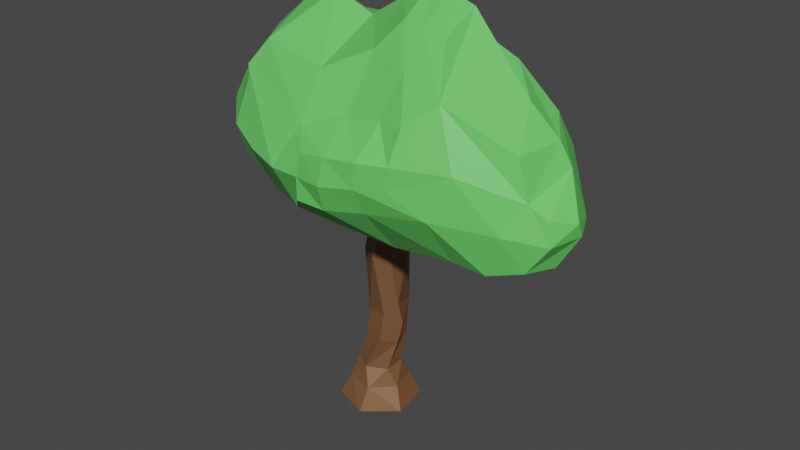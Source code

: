 # Source: Trees3UV.blend  (saved by Blender 2.82.7; exported with 4.5.12 LTS)
import bpy
from mathutils import Matrix  # noqa: F401  (used for matrix-valued properties, if any)

bpy.ops.wm.read_factory_settings(use_empty=True)
scene = bpy.context.scene
scene.name = 'Scene'

# ---- collections
col_tree3 = bpy.data.collections.new('Tree3'); scene.collection.children.link(col_tree3)

# ---- materials (node trees are filled in below, after node groups)
mat_material_008 = bpy.data.materials.new('Material.008')
mat_material_008.use_transparent_shadow = False
mat_material_001 = bpy.data.materials.new('Material.001')
mat_material_001.use_transparent_shadow = False

# ---- material node trees
mat_material_008.use_nodes = True; mat_material_008.node_tree.nodes.clear()
_N = mat_material_008.node_tree.nodes; _L = mat_material_008.node_tree.links
n0 = _N.new('ShaderNodeOutputMaterial'); n0.name = 'Material Output'; n0.location = (300, 300)
n1 = _N.new('ShaderNodeBsdfPrincipled'); n1.name = 'Principled BSDF'; n1.location = (10, 300)
n1.distribution = 'GGX'
n1.subsurface_method = 'BURLEY'
n1.inputs[0].default_value = (0.2016, 0.09084, 0.03689, 1.0)
n1.inputs[3].default_value = 1.45
n1.inputs[27].default_value = (0.0, 0.0, 0.0, 1.0)
n1.inputs[28].default_value = 1.0
_L.new(n1.outputs[0], n0.inputs[0])
n0.is_active_output = True
mat_material_001.use_nodes = True; mat_material_001.node_tree.nodes.clear()
_N = mat_material_001.node_tree.nodes; _L = mat_material_001.node_tree.links
n0 = _N.new('ShaderNodeOutputMaterial'); n0.name = 'Material Output'; n0.location = (300, 300)
n1 = _N.new('ShaderNodeBsdfPrincipled'); n1.name = 'Principled BSDF'; n1.location = (10, 300)
n1.distribution = 'GGX'
n1.subsurface_method = 'BURLEY'
n1.inputs[0].default_value = (0.1463, 0.6898, 0.1356, 1.0)
n1.inputs[3].default_value = 1.45
n1.inputs[27].default_value = (0.0, 0.0, 0.0, 1.0)
n1.inputs[28].default_value = 1.0
_L.new(n1.outputs[0], n0.inputs[0])
n0.is_active_output = True

# ---- world
world_world = bpy.data.worlds.new('World'); scene.world = world_world
world_world.use_nodes = True; world_world.node_tree.nodes.clear()
_N = world_world.node_tree.nodes; _L = world_world.node_tree.links
n0 = _N.new('ShaderNodeOutputWorld'); n0.name = 'World Output'; n0.location = (300, 300)
n1 = _N.new('ShaderNodeBackground'); n1.name = 'Background'; n1.location = (10, 300)
n1.inputs[0].default_value = (0.05088, 0.05088, 0.05088, 1.0)
_L.new(n1.outputs[0], n0.inputs[0])
n0.is_active_output = True
world_world.color = (0.05088, 0.05088, 0.05088)
world_world.use_sun_shadow = False
world_world.sun_shadow_jitter_overblur = 0.0

# ---- meshes
me_cylinder_003 = bpy.data.meshes.new('Cylinder.003')
me_cylinder_003.from_pydata([(-0.6251, -2.951, -1.078), (-0.6403, -2.427, -0.811), (0.2627, -2.951, -0.7578), (0.02356, -2.427, -0.6374), (0.4291, -2.951, 0.1712), (0.2052, -2.427, 0.02433), (-0.2923, -2.951, 0.7798), (-0.277, -2.427, 0.5125), (-1.18, -2.951, 0.4594), (-0.9409, -2.427, 0.339), (-1.346, -2.951, -0.4697), (-1.123, -2.427, -0.3228), (-0.02468, -2.006, -0.4009), (-0.4587, -1.982, -0.6525), (-0.02027, -2.006, 0.1024), (-0.4587, -1.982, 0.354), (-0.8927, -1.958, 0.1024), (-0.8927, -1.958, -0.4009), (0.09777, -0.324, -0.5287), (-0.2741, -0.38, -0.6158), (0.3199, -0.6945, -0.04236), (0.06644, -0.38, 0.3174), (-0.4193, -0.4361, 0.2303), (-0.5896, -0.4361, -0.2363), (0.3335, 1.102, -0.1978), (0.1632, 1.232, -0.4682), (0.2861, 1.102, 0.3407), (0.03828, 1.232, 0.6567), (-0.4471, 1.161, 0.3403), (-0.4086, 1.161, -0.2544), (1.076, 2.688, -0.1711), (0.611, 2.688, -0.2689), (1.076, 2.688, 0.3701), (0.611, 2.688, 0.6407), (0.1463, 2.688, 0.3701), (0.1463, 2.688, -0.1711), (0.6588, 1.904, 0.4044), (-0.1382, 2.098, 0.05615), (-0.106, 2.098, 0.5083), (0.6457, 1.924, -0.0234), (0.4353, 2.083, -0.1782), (0.3341, 2.083, 0.7315), (1.072, 3.08, 0.08145), (0.8415, 3.08, -0.1147), (1.178, 3.08, 0.4737), (0.7354, 3.08, 0.6699), (0.3985, 3.08, 0.4737), (0.3985, 3.08, 0.08145), (0.2867, -0.1264, 0.09067), (-0.5354, -1.152, 0.1989), (-0.6639, -1.152, -0.2767), (0.1924, -1.237, -0.006866), (-0.06232, -1.116, 0.3263), (-0.3194, -1.116, -0.6248), (0.06775, -1.079, -0.4974), (-3.585, 3.266, -0.007418), (-3.697, 4.195, 0.0553), (-3.373, 3.464, 1.187), (-3.354, 4.165, 1.204), (-3.283, 2.938, 0.3271), (-3.6, 4.171, 0.9524), (-2.775, 3.133, 1.456), (-2.526, 4.06, 1.985), (-2.971, 2.666, 0.428), (-1.148, 2.221, 1.156), (-1.67, 2.74, 1.722), (-1.547, 3.899, 2.455), (-1.047, 2.277, 0.4404), (-1.933, 2.667, 0.4389), (-3.467, 4.826, -0.1405), (-3.209, 4.801, 0.9762), (-3.306, 5.257, 0.1912), (-2.444, 5.114, 1.554), (-3.055, 5.686, 0.0536), (-2.153, 6.469, -0.009423), (-2.286, 5.355, 1.749), (-1.857, 5.937, 1.534), (-1.243, 6.761, 0.1594), (-2.682, 3.325, -0.9735), (-1.835, 2.747, -0.6426), (-0.12, 3.274, 2.67), (-0.06969, 3.811, 2.724), (-0.6512, 2.157, 1.268), (-0.6264, 2.799, 2.177), (-0.6879, 3.852, 2.76), (-0.5642, 2.031, 0.5574), (0.5227, 3.235, 2.611), (0.6151, 3.845, 2.845), (-0.1684, 2.151, 1.188), (0.3215, 2.463, 1.75), (-0.1133, 2.067, 0.5686), (0.4795, 2.301, 0.5824), (1.396, 3.978, 2.726), (1.479, 2.338, 1.606), (1.449, 3.399, 2.463), (1.504, 1.975, 0.2848), (2.062, 4.095, 2.588), (2.975, 2.586, 1.71), (2.842, 3.638, 2.392), (3.285, 2.373, 0.2644), (3.705, 2.527, 1.661), (4.057, 3.502, 1.816), (4.223, 2.512, 0.1684), (4.434, 2.742, 1.465), (4.908, 3.398, 1.398), (4.698, 2.702, 0.8367), (5.092, 3.414, 0.6489), (0.07198, 4.347, 2.71), (-0.2789, 4.712, 2.33), (-0.2485, 5.715, 1.749), (-0.2483, 6.427, 0.2181), (0.7142, 4.457, 2.785), (0.7206, 5.113, 2.066), (0.8567, 6.265, 1.455), (1.341, 6.845, 1.145), (0.5932, 6.941, 0.2799), (1.24, 7.263, 0.2914), (1.48, 4.545, 2.745), (1.587, 5.198, 2.161), (1.8, 6.084, 1.723), (1.835, 6.767, 1.218), (2.28, 7.056, 0.2496), (1.735, 7.281, 0.3092), (2.135, 4.584, 2.595), (2.224, 5.265, 2.329), (3.29, 4.591, 2.199), (2.809, 5.789, 1.973), (2.377, 6.692, 1.26), (3.811, 5.695, 0.622), (4.445, 4.144, 1.48), (4.196, 5.003, 1.485), (4.655, 4.578, 0.4369), (4.421, 5.075, 0.5222), (4.817, 3.9, 1.378), (5.126, 3.756, 0.8555), (-0.4584, 2.263, -0.01345), (-0.7167, 2.421, -0.5661), (-0.083, 2.275, -0.03666), (0.3296, 2.339, -0.5482), (1.363, 1.987, -0.1712), (-3.301, 3.482, -0.6488), (-3.301, 4.193, -0.6914), (-2.924, 3.278, -0.8334), (-2.898, 4.236, -0.9776), (-2.698, 4.325, -1.351), (-2.242, 3.476, -1.647), (-2.206, 4.168, -1.699), (-1.779, 2.773, -0.96), (-1.486, 3.245, -1.713), (-1.375, 3.997, -1.776), (-3.242, 4.752, -0.4977), (-2.909, 4.759, -0.7465), (-2.457, 5.622, -0.8953), (-2.011, 6.381, -0.6268), (-2.058, 4.88, -1.5), (-1.347, 5.66, -1.084), (-1.229, 6.175, -0.7065), (-1.368, 5.098, -1.634), (4.813, 3.499, 0.05828), (-0.4419, 2.24, -0.3309), (-0.6953, 2.453, -0.8835), (-0.5367, 3.131, -1.63), (-0.4421, 3.867, -1.643), (-0.06651, 2.184, -0.3541), (0.3461, 2.37, -0.8656), (0.4355, 3.183, -1.477), (0.4937, 3.849, -1.641), (1.378, 2.179, -0.4887), (1.402, 3.284, -1.326), (1.352, 3.876, -1.642), (3.083, 2.948, -0.4769), (2.695, 3.653, -1.06), (1.943, 3.938, -1.507), (3.867, 2.828, -0.6204), (4.223, 3.62, -0.4808), (-0.4712, 5.296, -1.285), (-0.2448, 6.08, -1.075), (-0.3907, 4.578, -1.564), (0.6556, 5.193, -1.16), (0.8228, 6.49, -0.5186), (1.211, 7.032, -0.2218), (0.5662, 4.486, -1.615), (1.799, 5.511, -1.28), (1.793, 6.438, -0.4148), (1.573, 7.033, -0.1845), (1.405, 4.442, -1.677), (2.624, 5.195, -1.05), (2.959, 6.057, -0.2482), (1.959, 4.342, -1.506), (3.947, 4.441, -0.7524), (3.946, 5.307, -0.1434)], [], [(0, 1, 3, 2), (2, 3, 5, 4), (4, 5, 7, 6), (6, 7, 9, 8), (9, 7, 15, 16), (8, 9, 11, 10), (10, 11, 1, 0), (0, 2, 4, 6, 8, 10), (50, 49, 22, 23), (5, 3, 12, 14), (11, 9, 16, 17), (3, 1, 13, 12), (7, 5, 14, 15), (1, 11, 17, 13), (22, 21, 27, 28), (52, 51, 20, 21), (54, 53, 19, 18), (53, 50, 23, 19), (49, 52, 21, 22), (51, 54, 18, 20), (48, 21, 20), (23, 22, 28, 29), (21, 48, 26, 27), (18, 19, 25, 24), (19, 23, 29, 25), (33, 32, 44, 45), (40, 37, 35, 31), (38, 41, 33, 34), (37, 38, 34, 35), (36, 39, 30, 32), (41, 36, 32, 33), (39, 40, 31, 30), (24, 25, 40, 39), (27, 26, 36, 41), (26, 24, 39, 36), (29, 28, 38, 37), (28, 27, 41, 38), (25, 29, 37, 40), (42, 43, 47, 46, 45, 44), (30, 31, 43, 42), (31, 35, 47, 43), (34, 33, 45, 46), (32, 30, 42, 44), (35, 34, 46, 47), (48, 18, 24, 26), (18, 48, 20), (14, 12, 54, 51), (16, 15, 52, 49), (13, 17, 50, 53), (12, 13, 53, 54), (15, 14, 51, 52), (17, 16, 49, 50), (59, 57, 58, 60), (56, 55, 59, 60), (58, 57, 61, 62), (63, 61, 57, 59), (62, 61, 65, 66), (67, 64, 65, 68), (68, 65, 61, 63), (60, 58, 70, 71), (69, 56, 60, 71), (70, 58, 62, 72), (71, 70, 72, 73), (72, 62, 66, 75), (73, 72, 75, 76), (74, 73, 76, 77), (79, 68, 63, 78), (65, 64, 82, 83), (83, 80, 81, 84), (66, 65, 83, 84), (85, 82, 64, 67), (81, 80, 86, 87), (83, 82, 88, 89), (89, 86, 80, 83), (90, 88, 82, 85), (91, 89, 88, 90), (86, 89, 93, 94), (94, 92, 87, 86), (95, 93, 89, 91), (94, 93, 97, 98), (98, 96, 92, 94), (99, 97, 93, 95), (98, 97, 100, 101), (102, 100, 97, 99), (101, 100, 103, 104), (105, 103, 100, 102), (106, 104, 103, 105), (84, 81, 107, 108), (75, 66, 84, 108), (76, 75, 108, 109), (77, 76, 109, 110), (107, 81, 87, 111), (108, 107, 111, 112), (109, 108, 112, 113), (110, 109, 113, 115), (115, 113, 114, 116), (111, 87, 92, 117), (112, 111, 117, 118), (113, 112, 118, 119), (114, 113, 119, 120), (116, 114, 120, 122), (117, 92, 96, 123), (118, 117, 123, 124), (125, 123, 96, 98), (126, 124, 123, 125), (119, 118, 124, 126), (120, 119, 126, 127), (121, 127, 126, 128), (122, 120, 127, 121), (125, 98, 101, 129), (126, 125, 129, 130), (132, 130, 129, 131), (128, 126, 130, 132), (129, 101, 104, 133), (134, 133, 104, 106), (131, 129, 133, 134), (135, 85, 67, 136), (136, 67, 68, 79), (137, 90, 85, 135), (138, 91, 90, 137), (139, 95, 91, 138), (95, 139, 167), (139, 138, 164, 167), (136, 79, 147, 160), (79, 78, 147), (135, 136, 160, 159), (138, 137, 163, 164), (137, 135, 159, 163), (140, 55, 56, 141), (142, 59, 55, 140), (143, 142, 140, 141), (78, 63, 59, 142), (144, 78, 142, 143), (145, 78, 144, 146), (148, 147, 78, 145), (149, 148, 145, 146), (141, 56, 69, 150), (151, 143, 141, 150), (150, 69, 71, 151), (152, 144, 143, 151), (151, 71, 73, 152), (152, 73, 74, 153), (146, 144, 152, 154), (156, 155, 152, 153), (153, 74, 77, 156), (157, 149, 146, 154), (154, 152, 155, 157), (106, 105, 102, 158), (134, 106, 158, 131), (161, 160, 147, 148), (162, 161, 148, 149), (164, 163, 159, 160), (165, 164, 160, 161), (166, 165, 161, 162), (168, 167, 164, 165), (169, 168, 165, 166), (170, 99, 95, 167), (171, 170, 167, 168), (172, 171, 168, 169), (173, 102, 99, 170), (174, 158, 102, 173), (174, 173, 170, 171), (176, 175, 155, 156), (156, 77, 110, 176), (177, 162, 149, 157), (157, 155, 175, 177), (179, 178, 175, 176), (176, 110, 115, 179), (179, 115, 116, 180), (181, 166, 162, 177), (177, 175, 178, 181), (183, 182, 178, 179), (184, 122, 121, 183), (184, 183, 179, 180), (180, 116, 122, 184), (185, 169, 166, 181), (181, 178, 182, 185), (187, 186, 182, 183), (183, 121, 128, 187), (188, 186, 171, 172), (188, 172, 169, 185), (185, 182, 186, 188), (189, 131, 158, 174), (189, 174, 171, 186), (190, 132, 131, 189), (190, 189, 186, 187), (187, 128, 132, 190)])
me_cylinder_003.polygons.foreach_set('material_index', [0, 0, 0, 0, 0, 0, 0, 0, 0, 0, 0, 0, 0, 0, 0, 0, 0, 0, 0, 0, 0, 0, 0, 0, 0, 0, 0, 0, 0, 0, 0, 0, 0, 0, 0, 0, 0, 0, 0, 0, 0, 0, 0, 0, 0, 0, 0, 0, 0, 0, 0, 0, 1, 1, 1, 1, 1, 1, 1, 1, 1, 1, 1, 1, 1, 1, 1, 1, 1, 1, 1, 1, 1, 1, 1, 1, 1, 1, 1, 1, 1, 1, 1, 1, 1, 1, 1, 1, 1, 1, 1, 1, 1, 1, 1, 1, 1, 1, 1, 1, 1, 1, 1, 1, 1, 1, 1, 1, 1, 1, 1, 1, 1, 1, 1, 1, 1, 1, 1, 1, 1, 1, 1, 1, 1, 1, 1, 1, 1, 1, 1, 1, 1, 1, 1, 1, 1, 1, 1, 1, 1, 1, 1, 1, 1, 1, 1, 1, 1, 1, 1, 1, 1, 1, 1, 1, 1, 1, 1, 1, 1, 1, 1, 1, 1, 1, 1, 1, 1, 1, 1, 1, 1, 1, 1, 1, 1, 1, 1, 1, 1, 1, 1, 1, 1, 1, 1])
_uv = me_cylinder_003.uv_layers.new(name='UVMap')
_uv.uv.foreach_set('vector', [0.7551, 0.5295, 0.7561, 0.5645, 0.7119, 0.5645, 0.6959, 0.5295, 0.6959, 0.5295, 0.7119, 0.5645, 0.6997, 0.5645, 0.6848, 0.5295, 0.9217, 0.5295, 0.9067, 0.5645, 0.8746, 0.5645, 0.8736, 0.5295, 0.8736, 0.5295, 0.8746, 0.5645, 0.8303, 0.5645, 0.8143, 0.5295, 0.8303, 0.5645, 0.8746, 0.5645, 0.8625, 0.5941, 0.8335, 0.5957, 0.8143, 0.5295, 0.8303, 0.5645, 0.8182, 0.5645, 0.8032, 0.5295, 0.8032, 0.5295, 0.7883, 0.5645, 0.7561, 0.5645, 0.7551, 0.5295, 0.7811, 0.4056, 0.8403, 0.427, 0.8514, 0.4889, 0.8032, 0.5295, 0.744, 0.5081, 0.7329, 0.4462, 0.8488, 0.6495, 0.8573, 0.6495, 0.8651, 0.6972, 0.8537, 0.6972, 0.6997, 0.5645, 0.7119, 0.5645, 0.7151, 0.5925, 0.7148, 0.5925, 0.8182, 0.5645, 0.8303, 0.5645, 0.8335, 0.5957, 0.8335, 0.5957, 0.7119, 0.5645, 0.7561, 0.5645, 0.744, 0.5941, 0.7151, 0.5925, 0.8746, 0.5645, 0.9067, 0.5645, 0.8917, 0.5925, 0.8625, 0.5941, 0.7561, 0.5645, 0.7883, 0.5645, 0.773, 0.5957, 0.744, 0.5941, 0.8651, 0.6972, 0.8975, 0.701, 0.8956, 0.8085, 0.8632, 0.8038, 0.8889, 0.6519, 0.9059, 0.6438, 0.9144, 0.68, 0.8975, 0.701, 0.7089, 0.6543, 0.7347, 0.6519, 0.7317, 0.701, 0.7069, 0.7047, 0.7347, 0.6519, 0.7577, 0.6495, 0.7528, 0.6972, 0.7317, 0.701, 0.8573, 0.6495, 0.8889, 0.6519, 0.8975, 0.701, 0.8651, 0.6972, 0.7006, 0.6438, 0.7089, 0.6543, 0.7069, 0.7047, 0.6921, 0.68, 0.9122, 0.7179, 0.8975, 0.701, 0.9144, 0.68, 0.8537, 0.6972, 0.8651, 0.6972, 0.8632, 0.8038, 0.8658, 0.8038, 0.8975, 0.701, 0.9122, 0.7179, 0.9121, 0.7998, 0.8956, 0.8085, 0.7069, 0.7047, 0.7317, 0.701, 0.7026, 0.8085, 0.6912, 0.7998, 0.7317, 0.701, 0.7528, 0.6972, 0.7407, 0.8038, 0.7026, 0.8085, 0.9338, 0.9056, 0.9648, 0.9056, 0.9716, 0.9317, 0.9421, 0.9317, 0.6844, 0.8653, 0.7227, 0.8663, 0.7037, 0.9056, 0.6727, 0.9056, 0.886, 0.8663, 0.9153, 0.8653, 0.9338, 0.9056, 0.9028, 0.9056, 0.8838, 0.8663, 0.886, 0.8663, 0.9028, 0.9056, 0.9028, 0.9056, 0.6695, 0.8533, 0.6704, 0.8546, 0.6417, 0.9056, 0.6417, 0.9056, 0.9153, 0.8653, 0.937, 0.8533, 0.9648, 0.9056, 0.9338, 0.9056, 0.6704, 0.8546, 0.6844, 0.8653, 0.6727, 0.9056, 0.6417, 0.9056, 0.6912, 0.7998, 0.7026, 0.8085, 0.6844, 0.8653, 0.6704, 0.8546, 0.8956, 0.8085, 0.9121, 0.7998, 0.937, 0.8533, 0.9153, 0.8653, 0.9121, 0.7998, 0.9153, 0.7998, 0.9361, 0.8546, 0.937, 0.8533, 0.8658, 0.8038, 0.8632, 0.8038, 0.886, 0.8663, 0.8838, 0.8663, 0.8632, 0.8038, 0.8956, 0.8085, 0.9153, 0.8653, 0.886, 0.8663, 0.7026, 0.8085, 0.7407, 0.8038, 0.7227, 0.8663, 0.6844, 0.8653, 0.7093, 0.971, 0.6939, 0.9841, 0.6644, 0.971, 0.6644, 0.9448, 0.6869, 0.9317, 0.7164, 0.9448, 0.6417, 0.9056, 0.6727, 0.9056, 0.6573, 0.9317, 0.6419, 0.9317, 0.6727, 0.9056, 0.7037, 0.9056, 0.6869, 0.9317, 0.6573, 0.9317, 0.9028, 0.9056, 0.9338, 0.9056, 0.9421, 0.9317, 0.9196, 0.9317, 0.6417, 0.9056, 0.6417, 0.9056, 0.6419, 0.9317, 0.6348, 0.9317, 0.7037, 0.9056, 0.7037, 0.9056, 0.6869, 0.9317, 0.6869, 0.9317, 0.6943, 0.7179, 0.7069, 0.7047, 0.6912, 0.7998, 0.6943, 0.7998, 0.7069, 0.7047, 0.6943, 0.7179, 0.6921, 0.68, 0.7148, 0.5925, 0.7151, 0.5925, 0.7089, 0.6543, 0.7006, 0.6438, 0.8335, 0.5957, 0.8625, 0.5941, 0.8889, 0.6519, 0.8573, 0.6495, 0.744, 0.5941, 0.773, 0.5957, 0.7577, 0.6495, 0.7347, 0.6519, 0.7151, 0.5925, 0.744, 0.5941, 0.7347, 0.6519, 0.7089, 0.6543, 0.8625, 0.5941, 0.8917, 0.5925, 0.9059, 0.6438, 0.8889, 0.6519, 0.8335, 0.5957, 0.8335, 0.5957, 0.8573, 0.6495, 0.8488, 0.6495, 0.08557, 0.551, 0.07944, 0.5871, 0.08069, 0.6352, 0.06384, 0.6357, 0.05718, 0.6373, 0.06487, 0.5735, 0.08557, 0.551, 0.06384, 0.6357, 0.08069, 0.6352, 0.07944, 0.5871, 0.1205, 0.5644, 0.1376, 0.628, 0.107, 0.5323, 0.1205, 0.5644, 0.07944, 0.5871, 0.08557, 0.551, 0.1376, 0.628, 0.1205, 0.5644, 0.1964, 0.5374, 0.2048, 0.617, 0.2392, 0.5056, 0.2323, 0.5017, 0.1964, 0.5374, 0.1783, 0.5324, 0.1783, 0.5324, 0.1964, 0.5374, 0.1205, 0.5644, 0.107, 0.5323, 0.06384, 0.6357, 0.08069, 0.6352, 0.09069, 0.679, 0.08405, 0.7103, 0.07296, 0.6806, 0.05718, 0.6373, 0.06384, 0.6357, 0.08405, 0.7103, 0.09069, 0.679, 0.08069, 0.6352, 0.1376, 0.628, 0.1433, 0.7004, 0.08405, 0.7103, 0.09069, 0.679, 0.1433, 0.7004, 0.1012, 0.7397, 0.1433, 0.7004, 0.1376, 0.628, 0.2048, 0.617, 0.1541, 0.717, 0.1012, 0.7397, 0.1433, 0.7004, 0.1541, 0.717, 0.1835, 0.757, 0.1632, 0.7935, 0.1012, 0.7397, 0.1835, 0.757, 0.2257, 0.8135, 0.5171, 0.1376, 0.5237, 0.1323, 0.5934, 0.1322, 0.5739, 0.1764, 0.1964, 0.5374, 0.2323, 0.5017, 0.2664, 0.4973, 0.2681, 0.5415, 0.2681, 0.5415, 0.3028, 0.574, 0.3063, 0.611, 0.2638, 0.6138, 0.2048, 0.617, 0.1964, 0.5374, 0.2681, 0.5415, 0.2638, 0.6138, 0.2723, 0.4887, 0.2664, 0.4973, 0.2323, 0.5017, 0.2392, 0.5056, 0.3063, 0.611, 0.3028, 0.574, 0.347, 0.5714, 0.3533, 0.6133, 0.2681, 0.5415, 0.2664, 0.4973, 0.2995, 0.4969, 0.3332, 0.5184, 0.3332, 0.5184, 0.347, 0.5714, 0.3028, 0.574, 0.2681, 0.5415, 0.3033, 0.4911, 0.2995, 0.4969, 0.2664, 0.4973, 0.2723, 0.4887, 0.344, 0.5072, 0.3332, 0.5184, 0.2995, 0.4969, 0.3033, 0.4911, 0.347, 0.5714, 0.3332, 0.5184, 0.4127, 0.5097, 0.4106, 0.5827, 0.4106, 0.5827, 0.407, 0.6224, 0.3533, 0.6133, 0.347, 0.5714, 0.4144, 0.4849, 0.4127, 0.5097, 0.3332, 0.5184, 0.344, 0.5072, 0.4106, 0.5827, 0.4127, 0.5097, 0.5154, 0.5268, 0.5063, 0.5991, 0.5063, 0.5991, 0.4527, 0.6304, 0.407, 0.6224, 0.4106, 0.5827, 0.5367, 0.5122, 0.5154, 0.5268, 0.4127, 0.5097, 0.4144, 0.4849, 0.5063, 0.5991, 0.5154, 0.5268, 0.5656, 0.5227, 0.5897, 0.5897, 0.6011, 0.5217, 0.5656, 0.5227, 0.5154, 0.5268, 0.5367, 0.5122, 0.5897, 0.5897, 0.5656, 0.5227, 0.6156, 0.5375, 0.6482, 0.5826, 0.6338, 0.5348, 0.6156, 0.5375, 0.5656, 0.5227, 0.6011, 0.5217, 0.6608, 0.5837, 0.6482, 0.5826, 0.6156, 0.5375, 0.6338, 0.5348, 0.2638, 0.6138, 0.3063, 0.611, 0.316, 0.6477, 0.2919, 0.6728, 0.1541, 0.717, 0.2048, 0.617, 0.2638, 0.6138, 0.2919, 0.6728, 0.1835, 0.757, 0.1541, 0.717, 0.2919, 0.6728, 0.294, 0.7417, 0.2257, 0.8135, 0.1835, 0.757, 0.294, 0.7417, 0.294, 0.7906, 0.316, 0.6477, 0.3063, 0.611, 0.3533, 0.6133, 0.3601, 0.6553, 0.2919, 0.6728, 0.316, 0.6477, 0.3601, 0.6553, 0.3606, 0.7004, 0.294, 0.7417, 0.2919, 0.6728, 0.3606, 0.7004, 0.3699, 0.7795, 0.294, 0.7906, 0.294, 0.7417, 0.3699, 0.7795, 0.3518, 0.8259, 0.3518, 0.8259, 0.3699, 0.7795, 0.4032, 0.8193, 0.3962, 0.848, 0.3601, 0.6553, 0.3533, 0.6133, 0.407, 0.6224, 0.4128, 0.6614, 0.3606, 0.7004, 0.3601, 0.6553, 0.4128, 0.6614, 0.4201, 0.7062, 0.3699, 0.7795, 0.3606, 0.7004, 0.4201, 0.7062, 0.4347, 0.767, 0.4032, 0.8193, 0.3699, 0.7795, 0.4347, 0.767, 0.4371, 0.8139, 0.3962, 0.848, 0.4032, 0.8193, 0.4371, 0.8139, 0.4303, 0.8493, 0.4128, 0.6614, 0.407, 0.6224, 0.4527, 0.6304, 0.4577, 0.6641, 0.4201, 0.7062, 0.4128, 0.6614, 0.4577, 0.6641, 0.4638, 0.7108, 0.537, 0.6645, 0.4577, 0.6641, 0.4527, 0.6304, 0.5063, 0.5991, 0.504, 0.7468, 0.4638, 0.7108, 0.4577, 0.6641, 0.537, 0.6645, 0.4347, 0.767, 0.4201, 0.7062, 0.4638, 0.7108, 0.504, 0.7468, 0.4371, 0.8139, 0.4347, 0.767, 0.504, 0.7468, 0.4744, 0.8088, 0.4677, 0.8338, 0.4744, 0.8088, 0.504, 0.7468, 0.5729, 0.7403, 0.4303, 0.8493, 0.4371, 0.8139, 0.4744, 0.8088, 0.4677, 0.8338, 0.537, 0.6645, 0.5063, 0.5991, 0.5897, 0.5897, 0.6164, 0.6338, 0.504, 0.7468, 0.537, 0.6645, 0.6164, 0.6338, 0.5993, 0.6928, 0.6148, 0.6978, 0.5993, 0.6928, 0.6164, 0.6338, 0.6308, 0.6636, 0.5729, 0.7403, 0.504, 0.7468, 0.5993, 0.6928, 0.6148, 0.6978, 0.6164, 0.6338, 0.5897, 0.5897, 0.6482, 0.5826, 0.6419, 0.617, 0.6632, 0.6072, 0.6419, 0.617, 0.6482, 0.5826, 0.6608, 0.5837, 0.6308, 0.6636, 0.6164, 0.6338, 0.6419, 0.617, 0.6632, 0.6072, 0.4247, 0.1052, 0.4318, 0.08958, 0.4642, 0.1061, 0.4421, 0.1158, 0.4421, 0.1158, 0.4642, 0.1061, 0.5237, 0.1323, 0.5171, 0.1376, 0.3996, 0.106, 0.4016, 0.092, 0.4318, 0.08958, 0.4247, 0.1052, 0.3719, 0.1103, 0.3618, 0.1077, 0.4016, 0.092, 0.3996, 0.106, 0.3025, 0.08665, 0.293, 0.08586, 0.3618, 0.1077, 0.3719, 0.1103, 0.293, 0.08586, 0.3025, 0.08665, 0.3015, 0.0995, 0.3025, 0.08665, 0.3719, 0.1103, 0.3708, 0.1124, 0.3015, 0.0995, 0.4421, 0.1158, 0.5171, 0.1376, 0.5134, 0.1394, 0.4406, 0.1179, 0.5171, 0.1376, 0.5739, 0.1764, 0.5134, 0.1394, 0.4247, 0.1052, 0.4421, 0.1158, 0.4406, 0.1179, 0.4236, 0.1036, 0.3719, 0.1103, 0.3996, 0.106, 0.3984, 0.09988, 0.3708, 0.1124, 0.3996, 0.106, 0.4247, 0.1052, 0.4236, 0.1036, 0.3984, 0.09988, 0.6155, 0.1869, 0.6345, 0.1725, 0.642, 0.2348, 0.6155, 0.2347, 0.5902, 0.1733, 0.6143, 0.1504, 0.6345, 0.1725, 0.6155, 0.1869, 0.5885, 0.2376, 0.5902, 0.1733, 0.6155, 0.1869, 0.6155, 0.2347, 0.5739, 0.1764, 0.5934, 0.1322, 0.6143, 0.1504, 0.5902, 0.1733, 0.575, 0.2435, 0.5739, 0.1764, 0.5902, 0.1733, 0.5885, 0.2376, 0.5444, 0.1866, 0.5739, 0.1764, 0.575, 0.2435, 0.542, 0.233, 0.4937, 0.171, 0.5134, 0.1394, 0.5739, 0.1764, 0.5444, 0.1866, 0.4862, 0.2215, 0.4937, 0.171, 0.5444, 0.1866, 0.542, 0.233, 0.6155, 0.2347, 0.642, 0.2348, 0.6266, 0.2771, 0.6115, 0.2721, 0.5892, 0.2727, 0.5885, 0.2376, 0.6155, 0.2347, 0.6115, 0.2721, 0.6115, 0.2721, 0.6266, 0.2771, 0.6158, 0.3061, 0.5892, 0.2727, 0.5588, 0.3305, 0.575, 0.2435, 0.5885, 0.2376, 0.5892, 0.2727, 0.5892, 0.2727, 0.6158, 0.3061, 0.599, 0.3349, 0.5588, 0.3305, 0.5588, 0.3305, 0.599, 0.3349, 0.5385, 0.3874, 0.529, 0.3815, 0.542, 0.233, 0.575, 0.2435, 0.5588, 0.3305, 0.5321, 0.2808, 0.4764, 0.3677, 0.4844, 0.3331, 0.5588, 0.3305, 0.529, 0.3815, 0.529, 0.3815, 0.5385, 0.3874, 0.4774, 0.407, 0.4764, 0.3677, 0.4857, 0.2954, 0.4862, 0.2215, 0.542, 0.233, 0.5321, 0.2808, 0.5321, 0.2808, 0.5588, 0.3305, 0.4844, 0.3331, 0.4857, 0.2954, 0.05228, 0.1824, 0.07871, 0.1347, 0.1106, 0.1219, 0.07102, 0.1881, 0.05001, 0.2054, 0.05228, 0.1824, 0.07102, 0.1881, 0.08162, 0.2605, 0.43, 0.1634, 0.4406, 0.1179, 0.5134, 0.1394, 0.4937, 0.171, 0.4236, 0.2128, 0.43, 0.1634, 0.4937, 0.171, 0.4862, 0.2215, 0.3708, 0.1124, 0.3984, 0.09988, 0.4236, 0.1036, 0.4406, 0.1179, 0.3648, 0.1669, 0.3708, 0.1124, 0.4406, 0.1179, 0.43, 0.1634, 0.3609, 0.2116, 0.3648, 0.1669, 0.43, 0.1634, 0.4236, 0.2128, 0.2999, 0.1737, 0.3015, 0.0995, 0.3708, 0.1124, 0.3648, 0.1669, 0.3032, 0.2134, 0.2999, 0.1737, 0.3648, 0.1669, 0.3609, 0.2116, 0.1871, 0.1511, 0.1736, 0.1126, 0.293, 0.08586, 0.3015, 0.0995, 0.2131, 0.1984, 0.1871, 0.1511, 0.3015, 0.0995, 0.2999, 0.1737, 0.2636, 0.2175, 0.2131, 0.1984, 0.2999, 0.1737, 0.3032, 0.2134, 0.1345, 0.1431, 0.1106, 0.1219, 0.1736, 0.1126, 0.1871, 0.1511, 0.1106, 0.1962, 0.07102, 0.1881, 0.1106, 0.1219, 0.1345, 0.1431, 0.1106, 0.1962, 0.1345, 0.1431, 0.1871, 0.1511, 0.2131, 0.1984, 0.4104, 0.3613, 0.4256, 0.3087, 0.4844, 0.3331, 0.4764, 0.3677, 0.4764, 0.3677, 0.4774, 0.407, 0.4106, 0.3846, 0.4104, 0.3613, 0.4202, 0.2605, 0.4236, 0.2128, 0.4862, 0.2215, 0.4857, 0.2954, 0.4857, 0.2954, 0.4844, 0.3331, 0.4256, 0.3087, 0.4202, 0.2605, 0.3388, 0.3888, 0.35, 0.3018, 0.4256, 0.3087, 0.4104, 0.3613, 0.4104, 0.3613, 0.4106, 0.3846, 0.3542, 0.419, 0.3388, 0.3888, 0.3388, 0.3888, 0.3542, 0.419, 0.3108, 0.4407, 0.3127, 0.4251, 0.356, 0.2543, 0.3609, 0.2116, 0.4236, 0.2128, 0.4202, 0.2605, 0.4202, 0.2605, 0.4256, 0.3087, 0.35, 0.3018, 0.356, 0.2543, 0.2737, 0.3853, 0.2733, 0.3231, 0.35, 0.3018, 0.3388, 0.3888, 0.2884, 0.4252, 0.2775, 0.4419, 0.241, 0.4268, 0.2737, 0.3853, 0.2884, 0.4252, 0.2737, 0.3853, 0.3388, 0.3888, 0.3127, 0.4251, 0.3127, 0.4251, 0.3108, 0.4407, 0.2775, 0.4419, 0.2884, 0.4252, 0.2997, 0.2514, 0.3032, 0.2134, 0.3609, 0.2116, 0.356, 0.2543, 0.356, 0.2543, 0.35, 0.3018, 0.2733, 0.3231, 0.2997, 0.2514, 0.1954, 0.3597, 0.2179, 0.3019, 0.2733, 0.3231, 0.2737, 0.3853, 0.2737, 0.3853, 0.241, 0.4268, 0.1382, 0.3354, 0.1954, 0.3597, 0.2626, 0.2446, 0.2179, 0.3019, 0.2131, 0.1984, 0.2636, 0.2175, 0.2626, 0.2446, 0.2636, 0.2175, 0.3032, 0.2134, 0.2997, 0.2514, 0.2997, 0.2514, 0.2733, 0.3231, 0.2179, 0.3019, 0.2626, 0.2446, 0.1291, 0.2513, 0.08162, 0.2605, 0.07102, 0.1881, 0.1106, 0.1962, 0.1291, 0.2513, 0.1106, 0.1962, 0.2131, 0.1984, 0.2179, 0.3019, 0.1292, 0.3094, 0.09729, 0.2939, 0.08162, 0.2605, 0.1291, 0.2513, 0.1292, 0.3094, 0.1291, 0.2513, 0.2179, 0.3019, 0.1954, 0.3597, 0.1954, 0.3597, 0.1382, 0.3354, 0.09729, 0.2939, 0.1292, 0.3094])
me_cylinder_003.materials.append(mat_material_008)
me_cylinder_003.materials.append(mat_material_001)
me_cylinder_003.remesh_voxel_size = 1.0
me_cylinder_003.use_remesh_fix_poles = True
me_cylinder_003.use_remesh_preserve_attributes = False
me_cylinder_003.use_mirror_vertex_groups = False
me_cylinder_003.update()

# ---- objects
ob_stamme_003 = bpy.data.objects.new('Stamme.003', me_cylinder_003)

# ---- transforms, parenting, visibility, modifiers, constraints
ob_stamme_003.location = (8.86, -0.207, 3.042)
ob_stamme_003.rotation_euler = (1.571, -0.0, 0.0)
ob_stamme_003.lineart.crease_threshold = 0.0

# ---- collection membership
col_tree3.objects.link(ob_stamme_003)

# ---- scene / render settings (as saved in the file)
scene.frame_start = 1; scene.frame_end = 250; scene.frame_set(1)
scene.render.engine = 'BLENDER_EEVEE_NEXT'
scene.cycles.use_denoising = False
scene.cycles.samples = 128
scene.cycles.sampling_pattern = 'TABULATED_SOBOL'
scene.cycles.use_adaptive_sampling = False
scene.cycles.use_light_tree = False
scene.view_settings.view_transform = 'Filmic'
bpy.context.view_layer.update()

# ---- added for rendering (the .blend has no active camera and no usable light): camera, sun
cam_auto = bpy.data.cameras.new('AutoCamera')
cam_auto.lens = 50.0
cam_auto.sensor_width = 36.0
cam_auto.clip_end = 1000.0
ob_auto_camera = bpy.data.objects.new('AutoCamera', cam_auto)
scene.collection.objects.link(ob_auto_camera)
ob_auto_camera.location = (22.7858, -16.5947, 15.7766)
ob_auto_camera.rotation_euler = (1.09748, -7.21219e-08, 0.694738)
scene.camera = ob_auto_camera
light_auto_sun = bpy.data.lights.new('AutoSun', 'SUN')
light_auto_sun.energy = 3.0
light_auto_sun.angle = 0.0523599
ob_auto_sun = bpy.data.objects.new('AutoSun', light_auto_sun)
scene.collection.objects.link(ob_auto_sun)
ob_auto_sun.rotation_euler = (0.872665, 0.174533, 0.523599)
bpy.context.view_layer.update()
